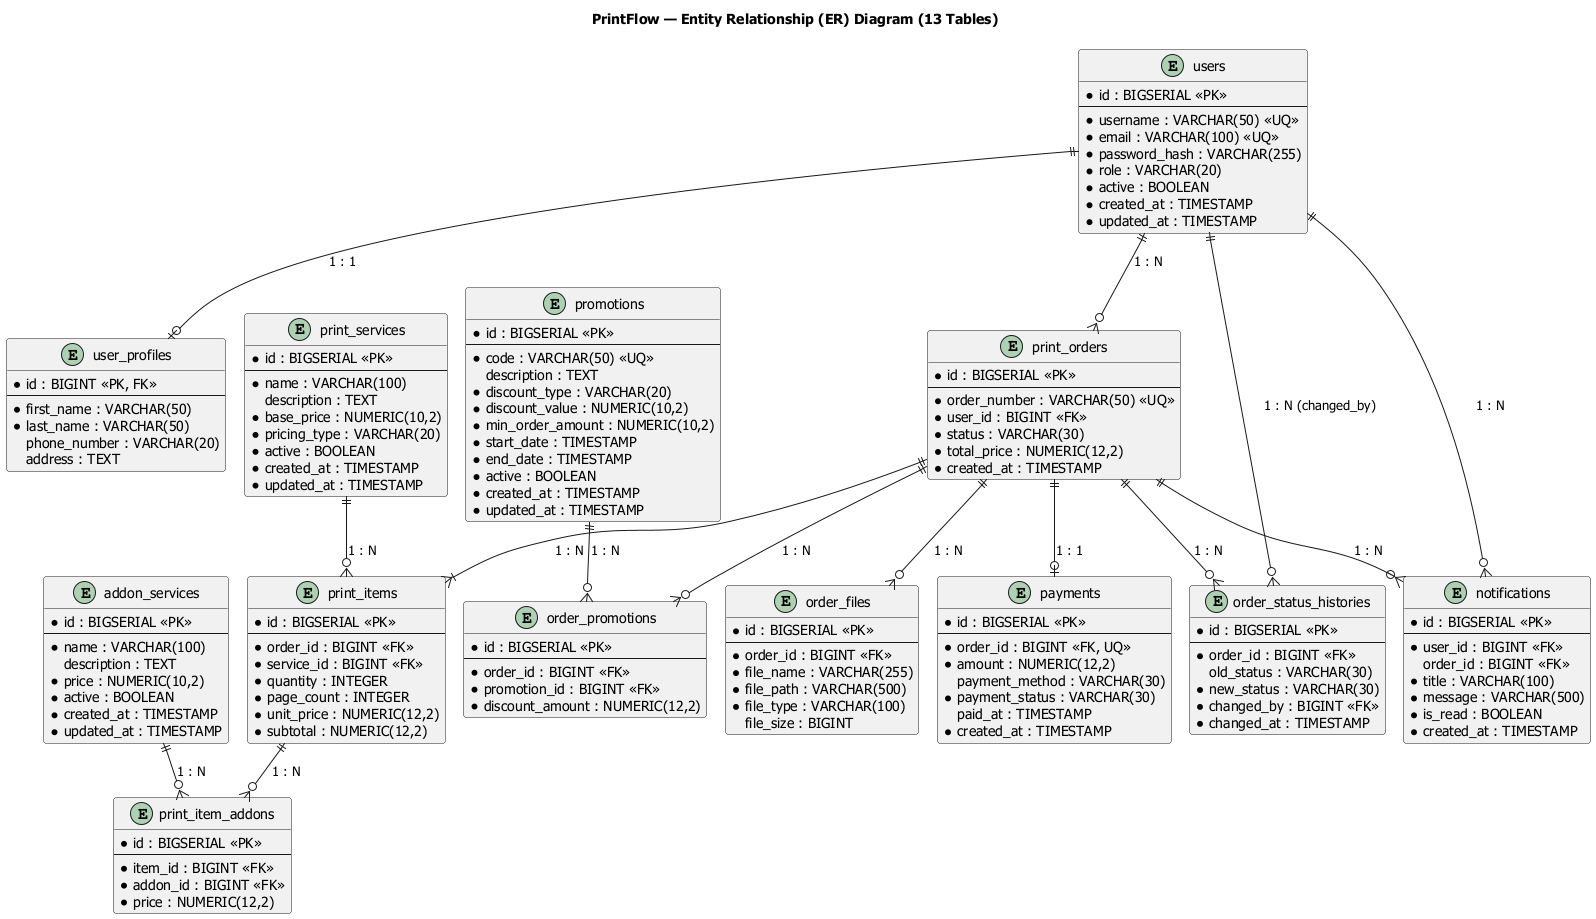

The diagram above was rendered by PlantUML. Its source (embedded in the PNG):
@startuml er-diagram
!pragma layout smetana
skinparam defaultFontName Tahoma
skinparam shadowing false
skinparam roundcorner 6

skinparam entity {
  BackgroundColor #F8FAFC
  BorderColor #334155
}

title PrintFlow — Entity Relationship (ER) Diagram (13 Tables)

entity "users" as users {
  * id : BIGSERIAL <<PK>>
  --
  * username : VARCHAR(50) <<UQ>>
  * email : VARCHAR(100) <<UQ>>
  * password_hash : VARCHAR(255)
  * role : VARCHAR(20)
  * active : BOOLEAN
  * created_at : TIMESTAMP
  * updated_at : TIMESTAMP
}

entity "user_profiles" as user_profiles {
  * id : BIGINT <<PK, FK>>
  --
  * first_name : VARCHAR(50)
  * last_name : VARCHAR(50)
  phone_number : VARCHAR(20)
  address : TEXT
}

entity "print_services" as print_services {
  * id : BIGSERIAL <<PK>>
  --
  * name : VARCHAR(100)
  description : TEXT
  * base_price : NUMERIC(10,2)
  * pricing_type : VARCHAR(20)
  * active : BOOLEAN
  * created_at : TIMESTAMP
  * updated_at : TIMESTAMP
}

entity "addon_services" as addon_services {
  * id : BIGSERIAL <<PK>>
  --
  * name : VARCHAR(100)
  description : TEXT
  * price : NUMERIC(10,2)
  * active : BOOLEAN
  * created_at : TIMESTAMP
  * updated_at : TIMESTAMP
}

entity "promotions" as promotions {
  * id : BIGSERIAL <<PK>>
  --
  * code : VARCHAR(50) <<UQ>>
  description : TEXT
  * discount_type : VARCHAR(20)
  * discount_value : NUMERIC(10,2)
  * min_order_amount : NUMERIC(10,2)
  * start_date : TIMESTAMP
  * end_date : TIMESTAMP
  * active : BOOLEAN
  * created_at : TIMESTAMP
  * updated_at : TIMESTAMP
}

entity "print_orders" as print_orders {
  * id : BIGSERIAL <<PK>>
  --
  * order_number : VARCHAR(50) <<UQ>>
  * user_id : BIGINT <<FK>>
  * status : VARCHAR(30)
  * total_price : NUMERIC(12,2)
  * created_at : TIMESTAMP
}

entity "print_items" as print_items {
  * id : BIGSERIAL <<PK>>
  --
  * order_id : BIGINT <<FK>>
  * service_id : BIGINT <<FK>>
  * quantity : INTEGER
  * page_count : INTEGER
  * unit_price : NUMERIC(12,2)
  * subtotal : NUMERIC(12,2)
}

entity "print_item_addons" as print_item_addons {
  * id : BIGSERIAL <<PK>>
  --
  * item_id : BIGINT <<FK>>
  * addon_id : BIGINT <<FK>>
  * price : NUMERIC(12,2)
}

entity "order_promotions" as order_promotions {
  * id : BIGSERIAL <<PK>>
  --
  * order_id : BIGINT <<FK>>
  * promotion_id : BIGINT <<FK>>
  * discount_amount : NUMERIC(12,2)
}

entity "order_files" as order_files {
  * id : BIGSERIAL <<PK>>
  --
  * order_id : BIGINT <<FK>>
  * file_name : VARCHAR(255)
  * file_path : VARCHAR(500)
  * file_type : VARCHAR(100)
  file_size : BIGINT
}

entity "payments" as payments {
  * id : BIGSERIAL <<PK>>
  --
  * order_id : BIGINT <<FK, UQ>>
  * amount : NUMERIC(12,2)
  payment_method : VARCHAR(30)
  * payment_status : VARCHAR(30)
  paid_at : TIMESTAMP
  * created_at : TIMESTAMP
}

entity "order_status_histories" as order_status_histories {
  * id : BIGSERIAL <<PK>>
  --
  * order_id : BIGINT <<FK>>
  old_status : VARCHAR(30)
  * new_status : VARCHAR(30)
  * changed_by : BIGINT <<FK>>
  * changed_at : TIMESTAMP
}

entity "notifications" as notifications {
  * id : BIGSERIAL <<PK>>
  --
  * user_id : BIGINT <<FK>>
  order_id : BIGINT <<FK>>
  * title : VARCHAR(100)
  * message : VARCHAR(500)
  * is_read : BOOLEAN
  * created_at : TIMESTAMP
}

' Foreign Key Relationships
users ||--o| user_profiles : "1 : 1"
users ||--o{ print_orders : "1 : N"
users ||--o{ notifications : "1 : N"
users ||--o{ order_status_histories : "1 : N (changed_by)"

print_orders ||--|{ print_items : "1 : N"
print_orders ||--o{ order_files : "1 : N"
print_orders ||--o{ order_promotions : "1 : N"
print_orders ||--o| payments : "1 : 1"
print_orders ||--o{ order_status_histories : "1 : N"
print_orders ||--o{ notifications : "1 : N"

print_services ||--o{ print_items : "1 : N"
print_items ||--o{ print_item_addons : "1 : N"
addon_services ||--o{ print_item_addons : "1 : N"

promotions ||--o{ order_promotions : "1 : N"

@enduml